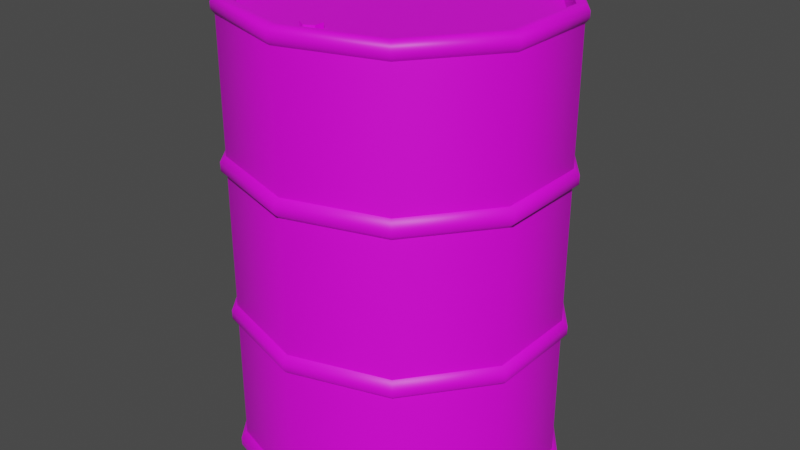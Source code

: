 # Source: Metal_Barrels.blend  (saved by Blender 2.93.20; exported with 4.5.12 LTS)
import bpy
from mathutils import Matrix  # noqa: F401  (used for matrix-valued properties, if any)

bpy.ops.wm.read_factory_settings(use_empty=True)
scene = bpy.context.scene
scene.name = 'Scene'

# ---- collections
col_collection = bpy.data.collections.new('Collection'); scene.collection.children.link(col_collection)

# ---- images (referenced by path relative to the original .blend; pixels are not part of the script)
import os
ASSET_DIR = os.environ.get("B2B_ASSET_DIR", "")  # directory of the original .blend (textures are referenced by path, not embedded)
HERE = os.path.dirname(os.path.abspath(__file__))  # packed textures are extracted next to this script under _unpacked/

def load_image(name, relpath, width, height, colorspace="sRGB"):
    """Load a texture the original file referenced (path relative to the .blend, or extracted next to this script)."""
    p = next((c for c in (os.path.join(HERE, relpath), os.path.join(ASSET_DIR, relpath)) if relpath and os.path.exists(c)), "")
    if p:
        img = bpy.data.images.load(p, check_existing=True)
        img.name = name
    else:  # same state as the original file: an image datablock whose file is absent (Cycles renders it pink)
        img = bpy.data.images.new(name, width, height)
        img.source = "FILE"
        img.filepath = "//" + (relpath or name)
    img.colorspace_settings.name = colorspace
    return img
img_uv_grid = load_image('Uv_Grid', '', 1024, 1024, 'sRGB')
img_abandoned_slipway_8k_hdr = load_image('abandoned_slipway_8k.hdr', 'abandoned_slipway_8k.hdr', 1024, 1024, 'Linear Rec.709')

# ---- materials (node trees are filled in below, after node groups)
mat_matti = bpy.data.materials.new('Matti')
mat_matti.use_transparent_shadow = False

# ---- node groups
ng_auto_smooth = bpy.data.node_groups.new('Auto Smooth', 'GeometryNodeTree')
_s = ng_auto_smooth.interface.new_socket(name='Geometry', in_out='OUTPUT', socket_type='NodeSocketGeometry')
_s = ng_auto_smooth.interface.new_socket(name='Geometry', in_out='INPUT', socket_type='NodeSocketGeometry')
_s = ng_auto_smooth.interface.new_socket(name='Angle', in_out='INPUT', socket_type='NodeSocketFloat')
_s.subtype = 'ANGLE'
_s.min_value = 0.0
_s.max_value = 3.142
ng_auto_smooth.is_modifier = True
_N = ng_auto_smooth.nodes; _L = ng_auto_smooth.links
n0 = _N.new('NodeGroupOutput'); n0.name = 'Group Output'; n0.location = (480, -100)
n1 = _N.new('NodeGroupInput'); n1.name = 'Group Input'; n1.location = (-420, -300)
n2 = _N.new('NodeGroupInput'); n2.name = 'Group Input.001'; n2.location = (-60, -100)
n3 = _N.new('GeometryNodeSetShadeSmooth'); n3.name = 'Set Shade Smooth'; n3.location = (120, -100)
n3.domain = 'EDGE'
n4 = _N.new('GeometryNodeSetShadeSmooth'); n4.name = 'Set Shade Smooth.001'; n4.location = (300, -100)
n5 = _N.new('GeometryNodeInputMeshEdgeAngle'); n5.name = 'Edge Angle'; n5.location = (-420, -220)
n6 = _N.new('GeometryNodeInputEdgeSmooth'); n6.name = 'Is Edge Smooth'; n6.location = (-60, -160)
n7 = _N.new('GeometryNodeInputShadeSmooth'); n7.name = 'Is Face Smooth'; n7.location = (-240, -340)
n8 = _N.new('FunctionNodeBooleanMath'); n8.name = 'Boolean Math'; n8.location = (-60, -220)
n9 = _N.new('FunctionNodeCompare'); n9.name = 'Compare'; n9.location = (-240, -180)
n9.operation = 'LESS_EQUAL'
_L.new(n5.outputs[0], n9.inputs[0])
_L.new(n4.outputs[0], n0.inputs[0])
_L.new(n1.outputs[1], n9.inputs[1])
_L.new(n9.outputs[0], n8.inputs[0])
_L.new(n7.outputs[0], n8.inputs[1])
_L.new(n2.outputs[0], n3.inputs[0])
_L.new(n6.outputs[0], n3.inputs[1])
_L.new(n3.outputs[0], n4.inputs[0])
_L.new(n8.outputs[0], n3.inputs[2])
n0.is_active_output = True

# ---- material node trees
mat_matti.use_nodes = True; mat_matti.node_tree.nodes.clear()
_N = mat_matti.node_tree.nodes; _L = mat_matti.node_tree.links
n0 = _N.new('ShaderNodeBsdfPrincipled'); n0.name = 'Principled BSDF'; n0.location = (10, 300)
n0.distribution = 'GGX'
n0.subsurface_method = 'BURLEY'
n0.inputs[3].default_value = 1.45
n0.inputs[27].default_value = (0.0, 0.0, 0.0, 1.0)
n0.inputs[28].default_value = 1.0
n1 = _N.new('ShaderNodeOutputMaterial'); n1.name = 'Material Output'; n1.location = (300, 300)
n2 = _N.new('ShaderNodeTexImage'); n2.name = 'Image Texture'; n2.location = (-433, 256)
n2.image = img_uv_grid
_L.new(n0.outputs[0], n1.inputs[0])
_L.new(n2.outputs[0], n0.inputs[0])
n1.is_active_output = True

# ---- world
world_world = bpy.data.worlds.new('World'); scene.world = world_world
world_world.use_nodes = True; world_world.node_tree.nodes.clear()
_N = world_world.node_tree.nodes; _L = world_world.node_tree.links
n0 = _N.new('ShaderNodeMapping'); n0.name = 'Mapping'; n0.location = (27, 394)
n0.inputs[2].default_value = (-1.571, 0.0, 0.0)
n1 = _N.new('ShaderNodeTexCoord'); n1.name = 'Texture Coordinate'; n1.location = (-270, 355)
n2 = _N.new('ShaderNodeOutputWorld'); n2.name = 'World Output'; n2.location = (794, 319)
n3 = _N.new('ShaderNodeBackground'); n3.name = 'Background'; n3.location = (574, 296)
n3.inputs[0].default_value = (0.05509, 0.05509, 0.05509, 1.0)
n4 = _N.new('ShaderNodeTexImage'); n4.name = 'Image Texture'; n4.location = (247, 321)
n4.image = img_abandoned_slipway_8k_hdr
_L.new(n0.outputs[0], n4.inputs[0])
_L.new(n1.outputs[0], n0.inputs[0])
_L.new(n3.outputs[0], n2.inputs[0])
n2.is_active_output = True
world_world.use_sun_shadow = False
world_world.sun_shadow_jitter_overblur = 0.0

# ---- meshes
me_cylinder = bpy.data.meshes.new('Cylinder')
me_cylinder.from_pydata([(-0.5878, 0.809, 0.024), (1.619e-09, 0.9483, 2.001), (-0.9511, 0.309, 0.024), (0.5574, 0.7672, 2.001), (-0.9511, -0.309, 0.024), (0.9019, 0.293, 2.001), (-0.5878, -0.809, 0.024), (0.9019, -0.293, 2.001), (-8.742e-08, -1.0, 0.024), (0.5574, -0.7672, 2.001), (0.5878, -0.809, 0.024), (-8.337e-08, -0.9483, 2.001), (0.9511, -0.309, 0.024), (-0.5574, -0.7672, 2.001), (0.9511, 0.309, 0.024), (-0.9019, -0.293, 2.001), (0.5878, 0.809, 0.024), (-0.9019, 0.293, 2.001), (0.0, 1.0, 0.024), (-0.5574, 0.7672, 2.001), (0.0, 1.0, 0.709), (0.0, 1.0, 0.6255), (0.0, 1.0, 1.375), (0.0, 1.0, 1.292), (0.5878, 0.809, 1.292), (0.5878, 0.809, 1.375), (0.5878, 0.809, 0.6255), (0.5878, 0.809, 0.709), (0.9511, 0.309, 1.292), (0.9511, 0.309, 1.375), (0.9511, 0.309, 0.6255), (0.9511, 0.309, 0.709), (0.9511, -0.309, 1.292), (0.9511, -0.309, 1.375), (0.9511, -0.309, 0.6255), (0.9511, -0.309, 0.709), (0.5878, -0.809, 1.292), (0.5878, -0.809, 1.375), (0.5878, -0.809, 0.6255), (0.5878, -0.809, 0.709), (-8.742e-08, -1.0, 1.292), (-8.742e-08, -1.0, 1.375), (-8.742e-08, -1.0, 0.6255), (-8.742e-08, -1.0, 0.709), (-0.5878, -0.809, 1.292), (-0.5878, -0.809, 1.375), (-0.5878, -0.809, 0.6255), (-0.5878, -0.809, 0.709), (-0.9511, -0.309, 1.292), (-0.9511, -0.309, 1.375), (-0.9511, -0.309, 0.6255), (-0.9511, -0.309, 0.709), (-0.9511, 0.309, 1.292), (-0.9511, 0.309, 1.375), (-0.9511, 0.309, 0.6255), (-0.9511, 0.309, 0.709), (-0.5878, 0.809, 1.292), (-0.5878, 0.809, 1.375), (-0.5878, 0.809, 0.6255), (-0.5878, 0.809, 0.709), (0.6086, 0.8377, 0.6486), (0.6086, 0.8377, 0.686), (0.9847, 0.32, 0.6486), (0.9847, 0.32, 0.686), (0.9847, -0.32, 0.686), (0.9847, -0.32, 0.6486), (0.6086, -0.8377, 0.6486), (0.6086, -0.8377, 0.686), (-8.911e-08, -1.035, 0.686), (-8.911e-08, -1.035, 0.6486), (-0.6086, -0.8377, 0.6486), (-0.6086, -0.8377, 0.686), (-0.9847, -0.32, 0.6486), (-0.9847, -0.32, 0.686), (-0.9847, 0.32, 0.686), (-0.9847, 0.32, 0.6486), (1.404e-09, 1.035, 0.686), (1.404e-09, 1.035, 0.6486), (-0.6086, 0.8377, 0.6486), (-0.6086, 0.8377, 0.686), (0.6086, 0.8377, 1.315), (0.6086, 0.8377, 1.353), (0.9847, 0.32, 1.315), (0.9847, 0.32, 1.353), (0.9847, -0.32, 1.353), (0.9847, -0.32, 1.315), (0.6086, -0.8377, 1.315), (0.6086, -0.8377, 1.353), (-8.911e-08, -1.035, 1.353), (-8.911e-08, -1.035, 1.315), (-0.6086, -0.8377, 1.315), (-0.6086, -0.8377, 1.353), (-0.9847, -0.32, 1.315), (-0.9847, -0.32, 1.353), (-0.9847, 0.32, 1.353), (-0.9847, 0.32, 1.315), (1.404e-09, 1.035, 1.353), (1.404e-09, 1.035, 1.315), (-0.6086, 0.8377, 1.315), (-0.6086, 0.8377, 1.353), (0.0, 1.0, 0.06629), (0.5878, 0.809, 0.06629), (-0.5878, 0.809, 0.06629), (0.9511, 0.309, 0.06629), (0.9511, -0.309, 0.06629), (0.5878, -0.809, 0.06629), (-8.742e-08, -1.0, 0.06629), (-0.5878, -0.809, 0.06629), (-0.9511, -0.309, 0.06629), (-0.9511, 0.309, 0.06629), (7.646e-10, 1.039, 0.0006196), (0.6105, 0.8402, 0.0006196), (0.9877, 0.3209, 0.0006196), (0.9877, -0.3209, 0.0006196), (0.6105, -0.8402, 0.0006196), (-9.003e-08, -1.039, 0.0006196), (-0.6105, -0.8402, 0.0006196), (-0.9877, -0.3209, 0.0006196), (-0.9877, 0.3209, 0.0006196), (-0.6105, 0.8402, 0.0006196), (0.6105, 0.8402, 0.03575), (0.9877, 0.3209, 0.03575), (0.9877, -0.3209, 0.03575), (0.6105, -0.8402, 0.03575), (-9.003e-08, -1.039, 0.03575), (-0.6105, -0.8402, 0.03575), (-0.9877, -0.3209, 0.03575), (-0.9877, 0.3209, 0.03575), (7.646e-10, 1.039, 0.03575), (-0.6105, 0.8402, 0.03575), (-0.5878, 0.809, 1.933), (0.0, 1.0, 1.933), (0.5878, 0.809, 1.933), (0.9511, 0.309, 1.933), (0.9511, -0.309, 1.933), (0.5878, -0.809, 1.933), (-8.742e-08, -1.0, 1.933), (-0.5878, -0.809, 1.933), (-0.9511, -0.309, 1.933), (-0.9511, 0.309, 1.933), (-0.6013, 0.8276, 1.981), (-0.6013, 0.8276, 1.953), (9.092e-10, 1.023, 1.981), (9.092e-10, 1.023, 1.953), (0.6013, 0.8276, 1.981), (0.6013, 0.8276, 1.953), (0.9729, 0.3161, 1.953), (0.9729, 0.3161, 1.981), (0.9729, -0.3161, 1.981), (0.9729, -0.3161, 1.953), (0.6013, -0.8276, 1.981), (0.6013, -0.8276, 1.953), (-8.852e-08, -1.023, 1.981), (-8.852e-08, -1.023, 1.953), (-0.6013, -0.8276, 1.981), (-0.6013, -0.8276, 1.953), (-0.9729, -0.3161, 1.981), (-0.9729, -0.3161, 1.953), (-0.9729, 0.3161, 1.981), (-0.9729, 0.3161, 1.953), (0.5878, 0.809, 2.001), (0.0, 1.0, 2.001), (0.9511, 0.309, 2.001), (0.9511, -0.309, 2.001), (0.5878, -0.809, 2.001), (-8.742e-08, -1.0, 2.001), (-0.5878, -0.809, 2.001), (-0.9511, -0.309, 2.001), (-0.9511, 0.309, 2.001), (-0.5878, 0.809, 2.001), (0.5437, 0.7484, 1.938), (1.337e-09, 0.9251, 1.938), (0.8798, 0.2859, 1.938), (0.8798, -0.2859, 1.938), (0.5437, -0.7484, 1.938), (-8.157e-08, -0.9251, 1.938), (-0.5437, -0.7484, 1.938), (-0.8798, -0.2859, 1.938), (-0.8798, 0.2859, 1.938), (-0.5437, 0.7484, 1.938), (6.004e-08, 0.8344, 1.971), (-0.1022, 0.7723, 1.971), (-0.1022, 0.6482, 1.971), (7.036e-08, 0.5862, 1.971), (0.1022, 0.6482, 1.971), (0.1022, 0.7723, 1.971), (5.262e-08, -0.6393, 1.968), (-0.05297, -0.6715, 1.968), (-0.05297, -0.7358, 1.968), (5.796e-08, -0.7679, 1.968), (0.05297, -0.7358, 1.968), (0.05297, -0.6715, 1.968), (0.0, 1.0, 0.0006196), (0.5878, 0.809, 0.0006196), (0.9511, 0.309, 0.0006196), (0.9511, -0.309, 0.0006196), (0.5878, -0.809, 0.0006196), (-8.742e-08, -1.0, 0.0006196), (-0.5878, -0.809, 0.0006196), (-0.9511, -0.309, 0.0006196), (-0.9511, 0.309, 0.0006196), (-0.5878, 0.809, 0.0006196), (0.1022, 0.6482, 1.945), (0.1022, 0.7723, 1.945), (-0.1022, 0.6482, 1.945), (7.036e-08, 0.5862, 1.945), (6.004e-08, 0.8344, 1.945), (-0.1022, 0.7723, 1.945), (-0.1334, 0.7913, 1.938), (6.466e-08, 0.8723, 1.938), (-0.1334, 0.6293, 1.938), (7.813e-08, 0.5483, 1.938), (0.1334, 0.6293, 1.938), (0.1334, 0.7913, 1.938), (0.1334, 0.6293, 1.945), (-0.1334, 0.6293, 1.945), (6.466e-08, 0.8723, 1.945), (0.1334, 0.7913, 1.945), (7.813e-08, 0.5483, 1.945), (-0.1334, 0.7913, 1.945), (0.05297, -0.7358, 1.945), (0.05297, -0.6715, 1.945), (-0.05297, -0.7358, 1.945), (5.796e-08, -0.7679, 1.945), (5.262e-08, -0.6393, 1.945), (-0.05297, -0.6715, 1.945), (-0.07466, -0.6593, 1.938), (5.483e-08, -0.6144, 1.938), (-0.07466, -0.748, 1.938), (7.122e-08, -0.7928, 1.938), (0.07466, -0.748, 1.938), (0.07466, -0.6593, 1.938), (0.07466, -0.748, 1.945), (-0.07466, -0.748, 1.945), (5.483e-08, -0.6144, 1.945), (0.07466, -0.6593, 1.945), (7.122e-08, -0.7928, 1.945), (-0.07466, -0.6593, 1.945)], [], [(133, 146, 149, 134), (27, 24, 28, 31), (31, 28, 32, 35), (35, 32, 36, 39), (39, 36, 40, 43), (43, 40, 44, 47), (47, 44, 48, 51), (51, 48, 52, 55), (7, 5, 172, 173), (55, 52, 56, 59), (132, 145, 146, 133), (201, 192, 18, 0), (20, 23, 24, 27), (139, 159, 141, 130), (25, 29, 83, 81), (109, 54, 58, 102), (130, 141, 143, 131), (108, 50, 54, 109), (107, 46, 50, 108), (138, 157, 159, 139), (106, 42, 46, 107), (137, 155, 157, 138), (105, 38, 42, 106), (136, 153, 155, 137), (104, 34, 38, 105), (135, 151, 153, 136), (103, 30, 34, 104), (134, 149, 151, 135), (101, 26, 30, 103), (102, 58, 21, 100), (59, 56, 23, 20), (97, 80, 24, 23), (55, 59, 79, 74), (53, 57, 99, 94), (75, 78, 58, 54), (95, 98, 56, 52), (47, 51, 73, 71), (45, 49, 93, 91), (43, 47, 71, 68), (41, 45, 91, 88), (69, 70, 46, 42), (89, 90, 44, 40), (35, 39, 67, 64), (33, 37, 87, 84), (65, 66, 38, 34), (85, 86, 36, 32), (20, 27, 61, 76), (22, 25, 81, 96), (60, 62, 30, 26), (80, 82, 28, 24), (100, 21, 26, 101), (29, 33, 84, 83), (82, 85, 32, 28), (37, 41, 88, 87), (86, 89, 40, 36), (90, 92, 48, 44), (49, 53, 94, 93), (92, 95, 52, 48), (57, 22, 96, 99), (98, 97, 23, 56), (27, 31, 63, 61), (31, 35, 64, 63), (62, 65, 34, 30), (39, 43, 68, 67), (66, 69, 42, 38), (70, 72, 50, 46), (51, 55, 74, 73), (72, 75, 54, 50), (59, 20, 76, 79), (78, 77, 21, 58), (77, 78, 79, 76), (69, 66, 67, 68), (97, 98, 99, 96), (89, 86, 87, 88), (75, 72, 73, 74), (72, 70, 71, 73), (65, 62, 63, 64), (62, 60, 61, 63), (95, 92, 93, 94), (92, 90, 91, 93), (85, 82, 83, 84), (82, 80, 81, 83), (80, 97, 96, 81), (86, 85, 84, 87), (90, 89, 88, 91), (98, 95, 94, 99), (60, 77, 76, 61), (66, 65, 64, 67), (70, 69, 68, 71), (78, 75, 74, 79), (77, 60, 26, 21), (196, 195, 113, 114), (105, 106, 124, 123), (199, 198, 116, 117), (104, 105, 123, 122), (195, 194, 112, 113), (192, 201, 119, 110), (103, 104, 122, 121), (198, 197, 115, 116), (101, 103, 121, 120), (194, 193, 111, 112), (110, 128, 120, 111), (119, 129, 128, 110), (111, 120, 121, 112), (112, 121, 122, 113), (113, 122, 123, 114), (114, 123, 124, 115), (115, 124, 125, 116), (116, 125, 126, 117), (117, 126, 127, 118), (118, 127, 129, 119), (106, 107, 125, 124), (200, 199, 117, 118), (107, 108, 126, 125), (193, 192, 110, 111), (100, 101, 120, 128), (197, 196, 114, 115), (108, 109, 127, 126), (102, 100, 128, 129), (201, 200, 118, 119), (109, 102, 129, 127), (29, 133, 134, 33), (33, 134, 135, 37), (37, 135, 136, 41), (41, 136, 137, 45), (45, 137, 138, 49), (49, 138, 139, 53), (53, 139, 130, 57), (57, 130, 131, 22), (22, 131, 132, 25), (25, 132, 133, 29), (147, 162, 163, 148), (148, 163, 164, 150), (150, 164, 165, 152), (152, 165, 166, 154), (154, 166, 167, 156), (156, 167, 168, 158), (131, 143, 145, 132), (140, 169, 161, 142), (142, 161, 160, 144), (144, 160, 162, 147), (147, 148, 149, 146), (148, 150, 151, 149), (150, 152, 153, 151), (152, 154, 155, 153), (154, 156, 157, 155), (156, 158, 159, 157), (158, 140, 141, 159), (140, 142, 143, 141), (142, 144, 145, 143), (144, 147, 146, 145), (158, 168, 169, 140), (1, 3, 160, 161), (3, 5, 162, 160), (5, 7, 163, 162), (7, 9, 164, 163), (9, 11, 165, 164), (11, 13, 166, 165), (13, 15, 167, 166), (15, 17, 168, 167), (17, 19, 169, 168), (19, 1, 161, 169), (170, 171, 179, 178, 177, 176, 175, 174, 173, 172), (1, 19, 179, 171), (15, 13, 176, 177), (9, 7, 173, 174), (3, 1, 171, 170), (17, 15, 177, 178), (11, 9, 174, 175), (5, 3, 170, 172), (19, 17, 178, 179), (13, 11, 175, 176), (202, 203, 185, 184), (204, 205, 183, 182), (206, 207, 181, 180), (203, 206, 180, 185), (205, 202, 184, 183), (207, 204, 182, 181), (181, 182, 183, 184, 185, 180), (220, 221, 191, 190), (222, 223, 189, 188), (224, 225, 187, 186), (221, 224, 186, 191), (223, 220, 190, 189), (225, 222, 188, 187), (187, 188, 189, 190, 191, 186), (199, 200, 2, 4), (192, 193, 16, 18), (197, 198, 6, 8), (195, 196, 10, 12), (200, 201, 0, 2), (193, 194, 14, 16), (198, 199, 4, 6), (18, 16, 14, 12, 10, 8, 6, 4, 2, 0), (194, 195, 12, 14), (196, 197, 8, 10), (206, 203, 217, 216), (203, 202, 214, 217), (202, 205, 218, 214), (205, 204, 215, 218), (208, 210, 215, 219), (211, 212, 214, 218), (213, 209, 216, 217), (209, 208, 219, 216), (210, 211, 218, 215), (212, 213, 217, 214), (207, 206, 216, 219), (204, 207, 219, 215), (224, 221, 235, 234), (221, 220, 232, 235), (220, 223, 236, 232), (226, 228, 233, 237), (229, 230, 232, 236), (231, 227, 234, 235), (227, 226, 237, 234), (228, 229, 236, 233), (230, 231, 235, 232), (225, 224, 234, 237), (222, 225, 237, 233), (223, 222, 233, 236)])
me_cylinder.polygons.foreach_set('use_smooth', [1, 1, 1, 1, 1, 1, 1, 1, 1, 1, 1, 1, 1, 1, 1, 1, 1, 1, 1, 1, 1, 1, 1, 1, 1, 1, 1, 1, 1, 1, 1, 1, 1, 1, 1, 1, 1, 1, 1, 1, 1, 1, 1, 1, 1, 1, 1, 1, 1, 1, 1, 1, 1, 1, 1, 1, 1, 1, 1, 1, 1, 1, 1, 1, 1, 1, 1, 1, 1, 1, 1, 1, 1, 1, 1, 1, 1, 1, 1, 1, 1, 1, 1, 1, 1, 1, 1, 1, 1, 1, 1, 1, 1, 1, 1, 1, 1, 1, 1, 1, 1, 1, 1, 1, 1, 1, 1, 1, 1, 1, 1, 1, 1, 1, 1, 1, 1, 1, 1, 1, 1, 1, 1, 1, 1, 1, 1, 1, 1, 1, 1, 1, 1, 1, 1, 1, 1, 1, 1, 1, 1, 1, 1, 1, 1, 1, 1, 1, 1, 1, 1, 1, 1, 1, 1, 1, 1, 1, 1, 1, 1, 1, 1, 1, 1, 1, 1, 1, 1, 1, 1, 1, 0, 0, 0, 0, 0, 0, 0, 0, 0, 0, 0, 0, 0, 0, 1, 1, 1, 1, 1, 1, 1, 1, 1, 1, 0, 0, 0, 0, 0, 0, 0, 0, 0, 0, 0, 0, 0, 0, 0, 0, 0, 0, 0, 0, 0, 0, 0, 0])
_k = set([(20, 27), (20, 59), (21, 26), (21, 58), (22, 25), (22, 57), (23, 24), (23, 56), (24, 28), (25, 29), (26, 30), (27, 31), (28, 32), (29, 33), (30, 34), (31, 35), (32, 36), (33, 37), (34, 38), (35, 39), (36, 40), (37, 41), (38, 42), (39, 43), (40, 44), (41, 45), (42, 46), (43, 47), (44, 48), (45, 49), (46, 50), (47, 51), (48, 52), (49, 53), (50, 54), (51, 55), (52, 56), (53, 57), (54, 58), (55, 59), (100, 101), (100, 102), (101, 103), (102, 109), (103, 104), (104, 105), (105, 106), (106, 107), (107, 108), (108, 109), (130, 131), (130, 139), (131, 132), (132, 133), (133, 134), (134, 135), (135, 136), (136, 137), (137, 138), (138, 139)])
me_cylinder.attributes.new('sharp_edge', 'BOOLEAN', 'EDGE').data.foreach_set('value', [ (min(e.vertices), max(e.vertices)) in _k for e in me_cylinder.edges])
_uv = me_cylinder.uv_layers.new(name='UVMap')
_uv.uv.foreach_set('vector', [0.0186, 0.5008, 0.02367, 0.5008, 0.02367, 0.5983, 0.0186, 0.5983, 0.649, 0.5986, 0.5555, 0.5986, 0.5555, 0.4995, 0.649, 0.4995, 0.649, 0.4995, 0.5555, 0.4995, 0.5555, 0.4004, 0.649, 0.4004, 0.649, 0.4004, 0.5555, 0.4004, 0.5555, 0.3014, 0.649, 0.3014, 0.649, 0.3014, 0.5555, 0.3014, 0.5555, 0.2023, 0.649, 0.2023, 0.649, 0.2023, 0.5555, 0.2023, 0.5555, 0.1032, 0.649, 0.1032, 0.649, 0.1032, 0.5555, 0.1032, 0.5555, 0.004159, 0.649, 0.004159, 0.649, 0.9949, 0.5555, 0.9949, 0.5555, 0.8958, 0.649, 0.8958, 0.042, 0.5983, 0.042, 0.5008, 0.05319, 0.5008, 0.05319, 0.5983, 0.649, 0.8958, 0.5555, 0.8958, 0.5555, 0.7967, 0.649, 0.7967, 0.0186, 0.4033, 0.02367, 0.4033, 0.02367, 0.5008, 0.0186, 0.5008, 0.9003, 0.7951, 0.9003, 0.6964, 0.9042, 0.6964, 0.9042, 0.7951, 0.649, 0.6976, 0.5555, 0.6976, 0.5555, 0.5986, 0.649, 0.5986, 0.0186, 0.1109, 0.02367, 0.1109, 0.02367, 0.2083, 0.0186, 0.2083, 0.9683, 0.5962, 0.9682, 0.4987, 0.9748, 0.4988, 0.9749, 0.5962, 0.6573, 0.1032, 0.747, 0.1032, 0.747, 0.2023, 0.6573, 0.2023, 0.0186, 0.2083, 0.02367, 0.2083, 0.02367, 0.3058, 0.0186, 0.3058, 0.6573, 0.004159, 0.747, 0.004159, 0.747, 0.1032, 0.6573, 0.1032, 0.6573, 0.8958, 0.747, 0.8958, 0.747, 0.9949, 0.6573, 0.9949, 0.0186, 0.01336, 0.02367, 0.01336, 0.02367, 0.1109, 0.0186, 0.1109, 0.6573, 0.7967, 0.747, 0.7967, 0.747, 0.8958, 0.6573, 0.8958, 0.0186, 0.8908, 0.02367, 0.8908, 0.02367, 0.9883, 0.0186, 0.9883, 0.6573, 0.6976, 0.747, 0.6976, 0.747, 0.7967, 0.6573, 0.7967, 0.0186, 0.7933, 0.02367, 0.7933, 0.02367, 0.8908, 0.0186, 0.8908, 0.6573, 0.5986, 0.747, 0.5986, 0.747, 0.6976, 0.6573, 0.6976, 0.0186, 0.6958, 0.02367, 0.6958, 0.02367, 0.7933, 0.0186, 0.7933, 0.6573, 0.4995, 0.747, 0.4995, 0.747, 0.5986, 0.6573, 0.5986, 0.0186, 0.5983, 0.02367, 0.5983, 0.02367, 0.6958, 0.0186, 0.6958, 0.6573, 0.4004, 0.747, 0.4004, 0.747, 0.4995, 0.6573, 0.4995, 0.6573, 0.2023, 0.747, 0.2023, 0.747, 0.3014, 0.6573, 0.3014, 0.649, 0.7967, 0.5555, 0.7967, 0.5555, 0.6976, 0.649, 0.6976, 0.9811, 0.6935, 0.9811, 0.5961, 0.9877, 0.5961, 0.9877, 0.6936, 0.9393, 0.8885, 0.9392, 0.7911, 0.9458, 0.7911, 0.9458, 0.8885, 0.9685, 0.8884, 0.9684, 0.791, 0.975, 0.791, 0.975, 0.8884, 0.9519, 0.8885, 0.952, 0.791, 0.9586, 0.7911, 0.9587, 0.8885, 0.9811, 0.8884, 0.9812, 0.791, 0.9878, 0.791, 0.9879, 0.8884, 0.9387, 0.1091, 0.9383, 0.006128, 0.9456, 0.004159, 0.9455, 0.1091, 0.9679, 0.1091, 0.9675, 0.006129, 0.9748, 0.004159, 0.9747, 0.1091, 0.9388, 0.2065, 0.9387, 0.1091, 0.9455, 0.1091, 0.9454, 0.2065, 0.968, 0.2065, 0.9679, 0.1091, 0.9747, 0.1091, 0.9746, 0.2065, 0.9516, 0.2065, 0.9516, 0.1091, 0.9582, 0.1091, 0.9582, 0.2065, 0.9808, 0.2065, 0.9808, 0.1091, 0.9873, 0.1091, 0.9874, 0.2065, 0.9389, 0.4014, 0.9388, 0.3039, 0.9455, 0.304, 0.9455, 0.4014, 0.9681, 0.4013, 0.9681, 0.3039, 0.9747, 0.3039, 0.9747, 0.4013, 0.9517, 0.4013, 0.9517, 0.3039, 0.9583, 0.3039, 0.9583, 0.4014, 0.9809, 0.4013, 0.9808, 0.3039, 0.9874, 0.3039, 0.9875, 0.4013, 0.9391, 0.6936, 0.9391, 0.5962, 0.9457, 0.5962, 0.9458, 0.6937, 0.9684, 0.6936, 0.9683, 0.5962, 0.9749, 0.5962, 0.9749, 0.6936, 0.9519, 0.5962, 0.9518, 0.4988, 0.9584, 0.4988, 0.9585, 0.5962, 0.9811, 0.5961, 0.981, 0.4987, 0.9876, 0.4987, 0.9877, 0.5961, 0.6573, 0.3014, 0.747, 0.3014, 0.747, 0.4004, 0.6573, 0.4004, 0.9682, 0.4987, 0.9681, 0.4013, 0.9747, 0.4013, 0.9748, 0.4988, 0.981, 0.4987, 0.9809, 0.4013, 0.9875, 0.4013, 0.9876, 0.4987, 0.9681, 0.3039, 0.968, 0.2065, 0.9746, 0.2065, 0.9747, 0.3039, 0.9808, 0.3039, 0.9808, 0.2065, 0.9874, 0.2065, 0.9874, 0.3039, 0.9808, 0.1091, 0.9816, 0.004204, 0.9883, 0.006094, 0.9873, 0.1091, 0.9675, 0.9914, 0.9685, 0.8884, 0.975, 0.8884, 0.9742, 0.9933, 0.981, 0.9933, 0.9811, 0.8884, 0.9879, 0.8884, 0.9883, 0.9913, 0.9684, 0.791, 0.9684, 0.6936, 0.9749, 0.6936, 0.975, 0.791, 0.9812, 0.791, 0.9811, 0.6935, 0.9877, 0.6936, 0.9878, 0.791, 0.9391, 0.5962, 0.939, 0.4988, 0.9456, 0.4988, 0.9457, 0.5962, 0.939, 0.4988, 0.9389, 0.4014, 0.9455, 0.4014, 0.9456, 0.4988, 0.9518, 0.4988, 0.9517, 0.4013, 0.9583, 0.4014, 0.9584, 0.4988, 0.9388, 0.3039, 0.9388, 0.2065, 0.9454, 0.2065, 0.9455, 0.304, 0.9517, 0.3039, 0.9516, 0.2065, 0.9582, 0.2065, 0.9583, 0.3039, 0.9516, 0.1091, 0.9524, 0.004204, 0.9592, 0.006094, 0.9582, 0.1091, 0.9383, 0.9915, 0.9393, 0.8885, 0.9458, 0.8885, 0.945, 0.9934, 0.9518, 0.9934, 0.9519, 0.8885, 0.9587, 0.8885, 0.9592, 0.9914, 0.9392, 0.7911, 0.9391, 0.6936, 0.9458, 0.6937, 0.9458, 0.7911, 0.952, 0.791, 0.952, 0.6936, 0.9586, 0.6936, 0.9586, 0.7911, 0.952, 0.6936, 0.952, 0.791, 0.9458, 0.7911, 0.9458, 0.6937, 0.9516, 0.2065, 0.9517, 0.3039, 0.9455, 0.304, 0.9454, 0.2065, 0.9811, 0.6935, 0.9812, 0.791, 0.975, 0.791, 0.9749, 0.6936, 0.9808, 0.2065, 0.9808, 0.3039, 0.9747, 0.3039, 0.9746, 0.2065, 0.9519, 0.8885, 0.9518, 0.9934, 0.945, 0.9934, 0.9458, 0.8885, 0.9524, 0.004204, 0.9516, 0.1091, 0.9455, 0.1091, 0.9456, 0.004159, 0.9517, 0.4013, 0.9518, 0.4988, 0.9456, 0.4988, 0.9455, 0.4014, 0.9518, 0.4988, 0.9519, 0.5962, 0.9457, 0.5962, 0.9456, 0.4988, 0.9811, 0.8884, 0.981, 0.9933, 0.9742, 0.9933, 0.975, 0.8884, 0.9816, 0.004204, 0.9808, 0.1091, 0.9747, 0.1091, 0.9748, 0.004159, 0.9809, 0.4013, 0.981, 0.4987, 0.9748, 0.4988, 0.9747, 0.4013, 0.981, 0.4987, 0.9811, 0.5961, 0.9749, 0.5962, 0.9748, 0.4988, 0.9811, 0.5961, 0.9811, 0.6935, 0.9749, 0.6936, 0.9749, 0.5962, 0.9808, 0.3039, 0.9809, 0.4013, 0.9747, 0.4013, 0.9747, 0.3039, 0.9808, 0.1091, 0.9808, 0.2065, 0.9746, 0.2065, 0.9747, 0.1091, 0.9812, 0.791, 0.9811, 0.8884, 0.975, 0.8884, 0.975, 0.791, 0.9519, 0.5962, 0.952, 0.6936, 0.9458, 0.6937, 0.9457, 0.5962, 0.9517, 0.3039, 0.9517, 0.4013, 0.9455, 0.4014, 0.9455, 0.304, 0.9516, 0.1091, 0.9516, 0.2065, 0.9454, 0.2065, 0.9455, 0.1091, 0.952, 0.791, 0.9519, 0.8885, 0.9458, 0.8885, 0.9458, 0.7911, 0.952, 0.6936, 0.9519, 0.5962, 0.9585, 0.5962, 0.9586, 0.6936, 0.9003, 0.3019, 0.9003, 0.4005, 0.8938, 0.4005, 0.8938, 0.3019, 0.8797, 0.3019, 0.8797, 0.2033, 0.888, 0.2033, 0.888, 0.3019, 0.9003, 0.006004, 0.9003, 0.1046, 0.8938, 0.1046, 0.8938, 0.006004, 0.8797, 0.4005, 0.8797, 0.3019, 0.888, 0.3019, 0.888, 0.4005, 0.9003, 0.4005, 0.9003, 0.4992, 0.8938, 0.4992, 0.8938, 0.4005, 0.9003, 0.6964, 0.9003, 0.7951, 0.8938, 0.7951, 0.8938, 0.6964, 0.8797, 0.4992, 0.8797, 0.4005, 0.888, 0.4005, 0.888, 0.4992, 0.9003, 0.1046, 0.9003, 0.2033, 0.8938, 0.2033, 0.8938, 0.1046, 0.8797, 0.5978, 0.8797, 0.4992, 0.888, 0.4992, 0.888, 0.5978, 0.9003, 0.4992, 0.9003, 0.5978, 0.8938, 0.5978, 0.8938, 0.4992, 0.8938, 0.6964, 0.888, 0.6964, 0.888, 0.5978, 0.8938, 0.5978, 0.8938, 0.7951, 0.888, 0.7951, 0.888, 0.6964, 0.8938, 0.6964, 0.8938, 0.5978, 0.888, 0.5978, 0.888, 0.4992, 0.8938, 0.4992, 0.8938, 0.4992, 0.888, 0.4992, 0.888, 0.4005, 0.8938, 0.4005, 0.8938, 0.4005, 0.888, 0.4005, 0.888, 0.3019, 0.8938, 0.3019, 0.8938, 0.3019, 0.888, 0.3019, 0.888, 0.2033, 0.8938, 0.2033, 0.8938, 0.2033, 0.888, 0.2033, 0.888, 0.1046, 0.8938, 0.1046, 0.8938, 0.1046, 0.888, 0.1046, 0.888, 0.006004, 0.8938, 0.006004, 0.8938, 0.9923, 0.888, 0.9923, 0.888, 0.8937, 0.8938, 0.8937, 0.8938, 0.8937, 0.888, 0.8937, 0.888, 0.7951, 0.8938, 0.7951, 0.8797, 0.2033, 0.8797, 0.1046, 0.888, 0.1046, 0.888, 0.2033, 0.9003, 0.8937, 0.9003, 0.9923, 0.8938, 0.9923, 0.8938, 0.8937, 0.8797, 0.1046, 0.8797, 0.006004, 0.888, 0.006004, 0.888, 0.1046, 0.9003, 0.5978, 0.9003, 0.6964, 0.8938, 0.6964, 0.8938, 0.5978, 0.8797, 0.6964, 0.8797, 0.5978, 0.888, 0.5978, 0.888, 0.6964, 0.9003, 0.2033, 0.9003, 0.3019, 0.8938, 0.3019, 0.8938, 0.2033, 0.8797, 0.9923, 0.8797, 0.8937, 0.888, 0.8937, 0.888, 0.9923, 0.8797, 0.7951, 0.8797, 0.6964, 0.888, 0.6964, 0.888, 0.7951, 0.9003, 0.7951, 0.9003, 0.8937, 0.8938, 0.8937, 0.8938, 0.7951, 0.8797, 0.8937, 0.8797, 0.7951, 0.888, 0.7951, 0.888, 0.8937, 0.8446, 0.4995, 0.7553, 0.4995, 0.7553, 0.4004, 0.8446, 0.4004, 0.8446, 0.4004, 0.7553, 0.4004, 0.7553, 0.3014, 0.8446, 0.3014, 0.8446, 0.3014, 0.7553, 0.3014, 0.7553, 0.2023, 0.8446, 0.2023, 0.8446, 0.2023, 0.7553, 0.2023, 0.7553, 0.1032, 0.8446, 0.1032, 0.8446, 0.1032, 0.7553, 0.1032, 0.7553, 0.004159, 0.8446, 0.004159, 0.8446, 0.9949, 0.7553, 0.9949, 0.7553, 0.8958, 0.8446, 0.8958, 0.8446, 0.8958, 0.7553, 0.8958, 0.7553, 0.7967, 0.8446, 0.7967, 0.8446, 0.7967, 0.7553, 0.7967, 0.7553, 0.6976, 0.8446, 0.6976, 0.8446, 0.6976, 0.7553, 0.6976, 0.7553, 0.5986, 0.8446, 0.5986, 0.8446, 0.5986, 0.7553, 0.5986, 0.7553, 0.4995, 0.8446, 0.4995, 0.02833, 0.5008, 0.0334, 0.5008, 0.0334, 0.5983, 0.02833, 0.5983, 0.02833, 0.5983, 0.0334, 0.5983, 0.0334, 0.6958, 0.02833, 0.6958, 0.02833, 0.6958, 0.0334, 0.6958, 0.0334, 0.7933, 0.02833, 0.7933, 0.02833, 0.7933, 0.0334, 0.7933, 0.0334, 0.8908, 0.02833, 0.8908, 0.02833, 0.8908, 0.0334, 0.8908, 0.0334, 0.9883, 0.02833, 0.9883, 0.02833, 0.01336, 0.0334, 0.01336, 0.0334, 0.1109, 0.02833, 0.1109, 0.0186, 0.3058, 0.02367, 0.3058, 0.02367, 0.4033, 0.0186, 0.4033, 0.02833, 0.2083, 0.0334, 0.2083, 0.0334, 0.3058, 0.02833, 0.3058, 0.02833, 0.3058, 0.0334, 0.3058, 0.0334, 0.4033, 0.02833, 0.4033, 0.02833, 0.4033, 0.0334, 0.4033, 0.0334, 0.5008, 0.02833, 0.5008, 0.02833, 0.5008, 0.02833, 0.5983, 0.02367, 0.5983, 0.02367, 0.5008, 0.02833, 0.5983, 0.02833, 0.6958, 0.02367, 0.6958, 0.02367, 0.5983, 0.02833, 0.6958, 0.02833, 0.7933, 0.02367, 0.7933, 0.02367, 0.6958, 0.02833, 0.7933, 0.02833, 0.8908, 0.02367, 0.8908, 0.02367, 0.7933, 0.02833, 0.8908, 0.02833, 0.9883, 0.02367, 0.9883, 0.02367, 0.8908, 0.02833, 0.01336, 0.02833, 0.1109, 0.02367, 0.1109, 0.02367, 0.01336, 0.02833, 0.1109, 0.02833, 0.2083, 0.02367, 0.2083, 0.02367, 0.1109, 0.02833, 0.2083, 0.02833, 0.3058, 0.02367, 0.3058, 0.02367, 0.2083, 0.02833, 0.3058, 0.02833, 0.4033, 0.02367, 0.4033, 0.02367, 0.3058, 0.02833, 0.4033, 0.02833, 0.5008, 0.02367, 0.5008, 0.02367, 0.4033, 0.02833, 0.1109, 0.0334, 0.1109, 0.0334, 0.2083, 0.02833, 0.2083, 0.042, 0.3058, 0.042, 0.4033, 0.0334, 0.4033, 0.0334, 0.3058, 0.042, 0.4033, 0.042, 0.5008, 0.0334, 0.5008, 0.0334, 0.4033, 0.042, 0.5008, 0.042, 0.5983, 0.0334, 0.5983, 0.0334, 0.5008, 0.042, 0.5983, 0.042, 0.6958, 0.0334, 0.6958, 0.0334, 0.5983, 0.042, 0.6958, 0.042, 0.7933, 0.0334, 0.7933, 0.0334, 0.6958, 0.042, 0.7933, 0.042, 0.8908, 0.0334, 0.8908, 0.0334, 0.7933, 0.042, 0.8908, 0.042, 0.9883, 0.0334, 0.9883, 0.0334, 0.8908, 0.042, 0.01336, 0.042, 0.1109, 0.0334, 0.1109, 0.0334, 0.01336, 0.042, 0.1109, 0.042, 0.2083, 0.0334, 0.2083, 0.0334, 0.1109, 0.042, 0.2083, 0.042, 0.3058, 0.0334, 0.3058, 0.0334, 0.2083, 0.4704, 0.3614, 0.5243, 0.4355, 0.5243, 0.5272, 0.4704, 0.6013, 0.3833, 0.6296, 0.2961, 0.6013, 0.2422, 0.5272, 0.2422, 0.4355, 0.2961, 0.3614, 0.3833, 0.3331, 0.042, 0.3058, 0.042, 0.2083, 0.05319, 0.2083, 0.05319, 0.3058, 0.042, 0.9883, 0.042, 0.8908, 0.05319, 0.8908, 0.05319, 0.9883, 0.042, 0.6958, 0.042, 0.5983, 0.05319, 0.5983, 0.05319, 0.6958, 0.042, 0.4033, 0.042, 0.3058, 0.05319, 0.3058, 0.05319, 0.4033, 0.042, 0.1109, 0.042, 0.01336, 0.05319, 0.01336, 0.05319, 0.1109, 0.042, 0.7933, 0.042, 0.6958, 0.05319, 0.6958, 0.05319, 0.7933, 0.042, 0.5008, 0.042, 0.4033, 0.05319, 0.4033, 0.05319, 0.5008, 0.042, 0.2083, 0.042, 0.1109, 0.05319, 0.1109, 0.05319, 0.2083, 0.042, 0.8908, 0.042, 0.7933, 0.05319, 0.7933, 0.05319, 0.8908, 0.1673, 0.8113, 0.2023, 0.7869, 0.2039, 0.7963, 0.1761, 0.815, 0.2048, 0.8693, 0.1682, 0.8521, 0.1755, 0.8464, 0.2032, 0.8599, 0.2389, 0.8041, 0.2398, 0.8449, 0.2309, 0.8412, 0.2315, 0.8098, 0.2023, 0.7869, 0.2389, 0.8041, 0.2315, 0.8098, 0.2039, 0.7963, 0.1682, 0.8521, 0.1673, 0.8113, 0.1761, 0.815, 0.1755, 0.8464, 0.2398, 0.8449, 0.2048, 0.8693, 0.2032, 0.8599, 0.2309, 0.8412, 0.2309, 0.8412, 0.2032, 0.8599, 0.1755, 0.8464, 0.1761, 0.815, 0.2039, 0.7963, 0.2315, 0.8098, 0.3189, 0.8153, 0.3002, 0.828, 0.2991, 0.8202, 0.3118, 0.8122, 0.2993, 0.7841, 0.3186, 0.7937, 0.3126, 0.7982, 0.3004, 0.7918, 0.2809, 0.8184, 0.2806, 0.7967, 0.2877, 0.7999, 0.2869, 0.8139, 0.3002, 0.828, 0.2809, 0.8184, 0.2869, 0.8139, 0.2991, 0.8202, 0.3186, 0.7937, 0.3189, 0.8153, 0.3118, 0.8122, 0.3126, 0.7982, 0.2806, 0.7967, 0.2993, 0.7841, 0.3004, 0.7918, 0.2877, 0.7999, 0.2877, 0.7999, 0.3004, 0.7918, 0.3126, 0.7982, 0.3118, 0.8122, 0.2991, 0.8202, 0.2869, 0.8139, 0.9003, 0.9923, 0.9003, 0.8937, 0.9042, 0.8937, 0.9042, 0.9923, 0.9003, 0.6964, 0.9003, 0.5978, 0.9042, 0.5978, 0.9042, 0.6964, 0.9003, 0.2033, 0.9003, 0.1046, 0.9042, 0.1046, 0.9042, 0.2033, 0.9003, 0.4005, 0.9003, 0.3019, 0.9042, 0.3019, 0.9042, 0.4005, 0.9003, 0.8937, 0.9003, 0.7951, 0.9042, 0.7951, 0.9042, 0.8937, 0.9003, 0.5978, 0.9003, 0.4992, 0.9042, 0.4992, 0.9042, 0.5978, 0.9003, 0.1046, 0.9003, 0.006004, 0.9042, 0.006004, 0.9042, 0.1046, 0.3005, 0.2941, 0.2422, 0.214, 0.2422, 0.1149, 0.3005, 0.03477, 0.3947, 0.004159, 0.4889, 0.03477, 0.5472, 0.1149, 0.5472, 0.214, 0.4889, 0.2941, 0.3947, 0.3248, 0.9003, 0.4992, 0.9003, 0.4005, 0.9042, 0.4005, 0.9042, 0.4992, 0.9003, 0.3019, 0.9003, 0.2033, 0.9042, 0.2033, 0.9042, 0.3019, 0.2389, 0.8041, 0.2023, 0.7869, 0.2017, 0.776, 0.2512, 0.796, 0.2023, 0.7869, 0.1673, 0.8113, 0.1561, 0.8054, 0.2017, 0.776, 0.1673, 0.8113, 0.1682, 0.8521, 0.1559, 0.8602, 0.1561, 0.8054, 0.1682, 0.8521, 0.2048, 0.8693, 0.2054, 0.8802, 0.1559, 0.8602, 0.2538, 0.8521, 0.2058, 0.8831, 0.2054, 0.8802, 0.251, 0.8508, 0.1533, 0.8622, 0.1533, 0.8041, 0.1561, 0.8054, 0.1559, 0.8602, 0.2013, 0.7731, 0.2538, 0.794, 0.2512, 0.796, 0.2017, 0.776, 0.2538, 0.794, 0.2538, 0.8521, 0.251, 0.8508, 0.2512, 0.796, 0.2058, 0.8831, 0.1533, 0.8622, 0.1559, 0.8602, 0.2054, 0.8802, 0.1533, 0.8041, 0.2013, 0.7731, 0.2017, 0.776, 0.1561, 0.8054, 0.2398, 0.8449, 0.2389, 0.8041, 0.2512, 0.796, 0.251, 0.8508, 0.2048, 0.8693, 0.2398, 0.8449, 0.251, 0.8508, 0.2054, 0.8802, 0.2809, 0.8184, 0.3002, 0.828, 0.3007, 0.8356, 0.2727, 0.8236, 0.3002, 0.828, 0.3189, 0.8153, 0.3266, 0.8197, 0.3007, 0.8356, 0.3189, 0.8153, 0.3186, 0.7937, 0.3268, 0.7885, 0.3266, 0.8197, 0.2697, 0.7909, 0.2983, 0.7731, 0.2988, 0.7765, 0.2729, 0.7923, 0.3298, 0.7862, 0.3298, 0.8212, 0.3266, 0.8197, 0.3268, 0.7885, 0.3011, 0.839, 0.2697, 0.8258, 0.2727, 0.8236, 0.3007, 0.8356, 0.2697, 0.8258, 0.2697, 0.7909, 0.2729, 0.7923, 0.2727, 0.8236, 0.2983, 0.7731, 0.3298, 0.7862, 0.3268, 0.7885, 0.2988, 0.7765, 0.3298, 0.8212, 0.3011, 0.839, 0.3007, 0.8356, 0.3266, 0.8197, 0.2806, 0.7967, 0.2809, 0.8184, 0.2727, 0.8236, 0.2729, 0.7923, 0.2993, 0.7841, 0.2806, 0.7967, 0.2729, 0.7923, 0.2988, 0.7765, 0.3186, 0.7937, 0.2993, 0.7841, 0.2988, 0.7765, 0.3268, 0.7885])
me_cylinder.materials.append(mat_matti)
me_cylinder.use_remesh_fix_poles = True
me_cylinder.use_remesh_preserve_attributes = False
me_cylinder.update()

# ---- objects
ob_barrel_metal = bpy.data.objects.new('Barrel_Metal', me_cylinder)

# ---- transforms, parenting, visibility, modifiers, constraints
ob_barrel_metal.location = (0.0, 0.0, 0.0)
ob_barrel_metal.scale = (0.3007, 0.286, 0.4255)
_m = ob_barrel_metal.modifiers.new('Auto Smooth', 'NODES')
_m.node_group = ng_auto_smooth
_gi = [s.identifier for s in ng_auto_smooth.interface.items_tree if s.item_type == 'SOCKET' and s.in_out == 'INPUT']
_m[_gi[1]] = 1.051  # Angle

# ---- collection membership
col_collection.objects.link(ob_barrel_metal)

# ---- scene / render settings (as saved in the file)
scene.frame_start = 1; scene.frame_end = 250; scene.frame_set(1)
scene.render.engine = 'BLENDER_EEVEE_NEXT'
scene.render.image_settings.file_format = 'TIFF'
scene.render.image_settings.color_depth = '16'
scene.render.image_settings.tiff_codec = 'NONE'
scene.cycles.use_denoising = False
scene.cycles.samples = 200
scene.cycles.sampling_pattern = 'TABULATED_SOBOL'
scene.cycles.use_adaptive_sampling = False
scene.cycles.use_light_tree = False
scene.cycles.max_bounces = 6
scene.cycles.diffuse_bounces = 3
scene.cycles.glossy_bounces = 3
scene.cycles.transmission_bounces = 4
scene.cycles.transparent_max_bounces = 4
scene.eevee.use_gtao = True
scene.view_settings.view_transform = 'Filmic'
bpy.context.view_layer.update()

# ---- added for rendering (the .blend has no active camera and no usable light): camera, sun
cam_auto = bpy.data.cameras.new('AutoCamera')
cam_auto.lens = 50.0
cam_auto.sensor_width = 36.0
cam_auto.clip_end = 1000.0
ob_auto_camera = bpy.data.objects.new('AutoCamera', cam_auto)
scene.collection.objects.link(ob_auto_camera)
ob_auto_camera.location = (1.10642, -1.3277, 1.3109)
ob_auto_camera.rotation_euler = (1.09748, -7.21219e-08, 0.694738)
scene.camera = ob_auto_camera
light_auto_sun = bpy.data.lights.new('AutoSun', 'SUN')
light_auto_sun.energy = 3.0
light_auto_sun.angle = 0.0523599
ob_auto_sun = bpy.data.objects.new('AutoSun', light_auto_sun)
scene.collection.objects.link(ob_auto_sun)
ob_auto_sun.rotation_euler = (0.872665, 0.174533, 0.523599)
bpy.context.view_layer.update()
